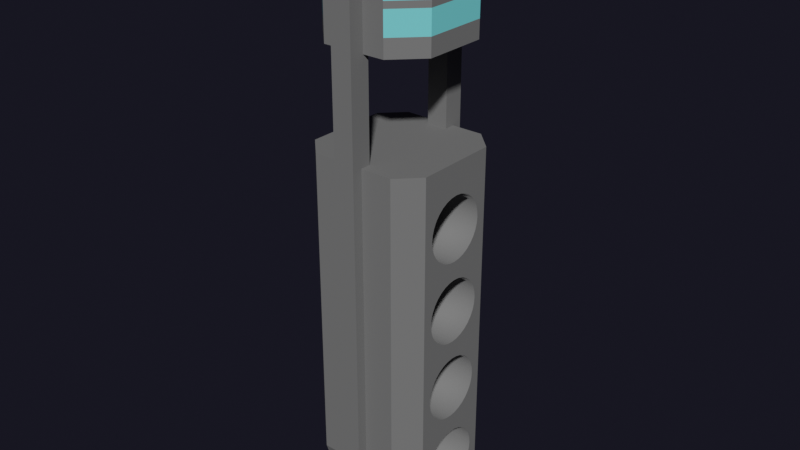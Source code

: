 # Source: Building11.blend  (saved by Blender 2.80.75; exported with 4.5.12 LTS)
import bpy
from mathutils import Matrix  # noqa: F401  (used for matrix-valued properties, if any)

bpy.ops.wm.read_factory_settings(use_empty=True)
scene = bpy.context.scene
scene.name = 'Scene'

# ---- collections
col_main = bpy.data.collections.new('Main'); scene.collection.children.link(col_main)
col_cutters = bpy.data.collections.new('Cutters'); scene.collection.children.link(col_cutters)
col_cutters.hide_render = True
col_cameras = bpy.data.collections.new('Cameras'); scene.collection.children.link(col_cameras)
col_helpers = bpy.data.collections.new('Helpers'); scene.collection.children.link(col_helpers)
col_helpers.hide_render = True

# ---- materials (node trees are filled in below, after node groups)
mat_material_001 = bpy.data.materials.new('Material.001')
mat_material_001.use_transparent_shadow = False
mat_material_002 = bpy.data.materials.new('Material.002')
mat_material_002.use_transparent_shadow = False

# ---- material node trees
mat_material_001.use_nodes = True; mat_material_001.node_tree.nodes.clear()
_N = mat_material_001.node_tree.nodes; _L = mat_material_001.node_tree.links
n0 = _N.new('ShaderNodeOutputMaterial'); n0.name = 'Material Output'; n0.location = (300, 300)
n1 = _N.new('ShaderNodeBsdfPrincipled'); n1.name = 'Principled BSDF'; n1.location = (10, 300)
n1.distribution = 'GGX'
n1.subsurface_method = 'BURLEY'
n1.inputs[0].default_value = (0.1626, 0.1626, 0.1626, 1.0)
n1.inputs[2].default_value = 0.7511
n1.inputs[3].default_value = 1.45
n1.inputs[27].default_value = (0.0, 0.0, 0.0, 1.0)
n1.inputs[28].default_value = 1.0
_L.new(n1.outputs[0], n0.inputs[0])
n0.is_active_output = True
mat_material_002.use_nodes = True; mat_material_002.node_tree.nodes.clear()
_N = mat_material_002.node_tree.nodes; _L = mat_material_002.node_tree.links
n0 = _N.new('ShaderNodeOutputMaterial'); n0.name = 'Material Output'; n0.location = (300, 300)
n1 = _N.new('ShaderNodeBsdfPrincipled'); n1.name = 'Principled BSDF'; n1.location = (10, 300)
n1.distribution = 'GGX'
n1.subsurface_method = 'BURLEY'
n1.inputs[0].default_value = (0.1878, 0.7547, 0.8, 1.0)
n1.inputs[2].default_value = 0.1054
n1.inputs[3].default_value = 1.45
n1.inputs[13].default_value = 0.6435
n1.inputs[27].default_value = (0.0, 0.0, 0.0, 1.0)
n1.inputs[28].default_value = 1.0
_L.new(n1.outputs[0], n0.inputs[0])
n0.is_active_output = True

# ---- world
world_world = bpy.data.worlds.new('World'); scene.world = world_world
world_world.use_nodes = True; world_world.node_tree.nodes.clear()
_N = world_world.node_tree.nodes; _L = world_world.node_tree.links
n0 = _N.new('ShaderNodeOutputWorld'); n0.name = 'World Output'; n0.location = (300, 300)
n1 = _N.new('ShaderNodeBackground'); n1.name = 'Background'; n1.location = (10, 300)
n1.inputs[0].default_value = (0.08554, 0.08249, 0.1456, 1.0)
n1.inputs[1].default_value = 0.1
n2 = _N.new('ShaderNodeVolumeScatter'); n2.name = 'Volume Scatter'; n2.location = (11, 174)
n2.width = 140
n2.inputs[1].default_value = 0.0
_L.new(n1.outputs[0], n0.inputs[0])
_L.new(n2.outputs[0], n0.inputs[1])
n0.is_active_output = True
world_world.use_eevee_finite_volume = True
world_world.color = (0.0, 0.0, 0.0)
world_world.use_sun_shadow = False
world_world.sun_shadow_jitter_overblur = 0.0

# ---- meshes
me_cube_001 = bpy.data.meshes.new('Cube.001')
me_cube_001.from_pydata([(-20.05, 9.95, -95.0), (-20.05, -1.907e-06, -72.31), (-30.0, 9.95, -72.31), (-30.0, 9.95, 41.8), (-20.05, -1.907e-06, 41.8), (-30.0, 50.05, -72.31), (-20.05, 60.0, -95.0), (-20.05, 60.0, 41.8), (-30.0, 50.05, 41.8), (20.05, -1.907e-06, -72.31), (30.0, 9.95, -95.0), (20.05, -1.907e-06, 41.8), (30.0, 9.95, 41.8), (20.05, 60.0, -95.0), (30.0, 50.05, -95.0), (30.0, 50.05, 41.8), (20.05, 60.0, 41.8), (30.0, 17.11, -66.12), (-30.0, 17.11, -66.12), (30.0, 15.67, -68.16), (-30.0, 15.67, -68.16), (30.0, 21.38, -62.87), (-30.0, 21.38, -62.87), (30.0, 45.51, -42.27), (-30.0, 45.51, -42.27), (30.0, 19.03, -64.34), (-30.0, 19.03, -64.34), (30.0, 24.07, -61.78), (-30.0, 24.07, -61.78), (30.0, 14.79, -44.57), (-30.0, 14.79, -44.57), (30.0, 14.49, -42.27), (-30.0, 14.49, -42.27), (30.0, 24.07, -53.16), (-30.0, 24.07, -53.16), (30.0, 15.67, -46.78), (-30.0, 15.67, -46.78), (30.0, 30.0, -54.06), (-30.0, 30.0, -54.06), (30.0, 17.11, -48.82), (-30.0, 17.11, -48.82), (30.0, 33.03, -53.83), (-30.0, 33.03, -53.83), (30.0, 44.33, -46.78), (-30.0, 44.33, -46.78), (30.0, 45.21, -44.57), (-30.0, 45.21, -44.57), (30.0, 45.51, -72.67), (-30.0, 45.46, -72.31), (-29.84, 45.51, -72.67), (30.0, 45.21, -74.97), (-28.84, 45.21, -74.97), (30.0, 21.38, -52.07), (-30.0, 21.38, -52.07), (30.0, 26.97, -53.83), (-30.0, 26.97, -53.83), (30.0, 19.03, -50.6), (-30.0, 19.03, -50.6), (30.0, 35.93, -53.16), (-30.0, 35.93, -53.16), (30.0, 38.62, -52.07), (-30.0, 38.62, -52.07), (30.0, 40.97, -50.6), (-30.0, 40.97, -50.6), (30.0, 42.89, -48.82), (-30.0, 42.89, -48.82), (30.0, 14.49, -72.67), (-29.84, 14.49, -72.67), (30.0, 42.89, -66.12), (-30.0, 42.89, -66.12), (30.0, 14.79, -70.37), (-30.0, 14.79, -70.37), (-30.0, 14.54, -72.31), (30.0, 40.97, -64.34), (-30.0, 40.97, -64.34), (30.0, 24.07, -83.56), (-25.07, 24.07, -83.56), (30.0, 30.0, -84.46), (-24.67, 30.0, -84.46), (30.0, 26.97, -84.23), (-24.77, 26.97, -84.23), (30.0, 17.11, -79.22), (-26.97, 17.11, -79.22), (30.0, 45.21, -70.37), (-30.0, 45.21, -70.37), (30.0, 35.93, -61.78), (-30.0, 35.93, -61.78), (30.0, 14.79, -74.97), (-28.84, 14.79, -74.97), (30.0, 26.97, -61.11), (-30.0, 26.97, -61.11), (30.0, 38.62, -62.87), (-30.0, 38.62, -62.87), (30.0, 44.33, -68.16), (-30.0, 44.33, -68.16), (30.0, 42.89, -79.22), (-26.97, 42.89, -79.22), (30.0, 44.33, -77.18), (-27.87, 44.33, -77.18), (30.0, 30.0, -60.88), (-30.0, 30.0, -60.88), (30.0, 21.38, -82.47), (-25.55, 21.38, -82.47), (30.0, 15.67, -77.18), (-27.87, 15.67, -77.18), (30.0, 33.03, -61.11), (-30.0, 33.03, -61.11), (30.0, 35.93, -83.56), (-25.07, 35.93, -83.56), (30.0, 40.97, -81.0), (-26.19, 40.97, -81.0), (30.0, 33.03, -84.23), (-24.77, 33.03, -84.23), (30.0, 38.62, -82.47), (-25.55, 38.62, -82.47), (30.0, 14.79, -9.57), (-30.0, 14.79, -9.57), (30.0, 21.38, -32.47), (-30.0, 21.38, -32.47), (30.0, 33.03, -23.43), (-30.0, 33.03, -23.43), (30.0, 14.49, -11.87), (-30.0, 14.49, -11.87), (30.0, 30.0, -23.66), (-30.0, 30.0, -23.66), (30.0, 26.97, -30.71), (-30.0, 26.97, -30.71), (30.0, 35.93, -22.76), (-30.0, 35.93, -22.76), (30.0, 30.0, -30.48), (-30.0, 30.0, -30.48), (30.0, 38.62, -32.47), (-30.0, 38.62, -32.47), (30.0, 24.07, -22.76), (-30.0, 24.07, -22.76), (30.0, 21.38, -21.67), (-30.0, 21.38, -21.67), (30.0, 19.03, -3.536), (-30.0, 19.03, -3.536), (30.0, 21.38, -2.07), (-30.0, 21.38, -2.07), (30.0, 19.03, -20.2), (-30.0, 19.03, -20.2), (30.0, 26.97, -23.43), (-30.0, 26.97, -23.43), (30.0, 42.89, -18.42), (-30.0, 42.89, -18.42), (30.0, 40.97, -20.2), (-30.0, 40.97, -20.2), (30.0, 38.62, -21.67), (-30.0, 38.62, -21.67), (30.0, 45.21, -14.17), (-30.0, 45.21, -14.17), (30.0, 17.11, -5.322), (-30.0, 17.11, -5.322), (30.0, 24.07, -0.981), (-30.0, 24.07, -0.981), (30.0, 15.67, -7.359), (-30.0, 15.67, -7.359), (30.0, 35.93, -31.38), (-30.0, 35.93, -31.38), (30.0, 33.03, -30.71), (-30.0, 33.03, -30.71), (30.0, 19.03, -33.94), (-30.0, 19.03, -33.94), (30.0, 15.67, -16.38), (-30.0, 15.67, -16.38), (30.0, 14.79, -14.17), (-30.0, 14.79, -14.17), (30.0, 17.11, -18.42), (-30.0, 17.11, -18.42), (30.0, 44.33, -16.38), (-30.0, 44.33, -16.38), (30.0, 45.51, -11.87), (-30.0, 45.51, -11.87), (30.0, 19.03, -81.0), (-26.19, 19.03, -81.0), (30.0, 26.97, -0.3103), (-30.0, 26.97, -0.3103), (30.0, 30.0, -0.08384), (-30.0, 30.0, -0.08384), (30.0, 35.93, 7.642), (-30.0, 35.93, 7.642), (30.0, 45.51, 18.53), (-30.0, 45.51, 18.53), (30.0, 38.62, 8.731), (-30.0, 38.62, 8.731), (30.0, 45.21, 16.23), (-30.0, 45.21, 16.23), (30.0, 35.93, -0.981), (-30.0, 35.93, -0.981), (30.0, 38.62, -2.07), (-30.0, 38.62, -2.07), (30.0, 40.97, -3.536), (-30.0, 40.97, -3.536), (30.0, 33.03, -0.3103), (-30.0, 33.03, -0.3103), (30.0, 45.21, -9.57), (-30.0, 45.21, -9.57), (30.0, 42.89, 11.98), (-30.0, 42.89, 11.98), (30.0, 33.03, 6.971), (-30.0, 33.03, 6.971), (30.0, 44.33, 14.02), (-30.0, 44.33, 14.02), (30.0, 40.97, 10.2), (-30.0, 40.97, 10.2), (30.0, 44.33, -7.359), (-30.0, 44.33, -7.359), (30.0, 42.89, -5.322), (-30.0, 42.89, -5.322), (30.0, 17.11, 11.98), (-30.0, 17.11, 11.98), (30.0, 14.79, -39.97), (-30.0, 14.79, -39.97), (30.0, 40.97, -33.94), (-30.0, 40.97, -33.94), (30.0, 15.67, 14.02), (-30.0, 15.67, 14.02), (30.0, 44.33, -37.76), (-30.0, 44.33, -37.76), (30.0, 15.67, -37.76), (-30.0, 15.67, -37.76), (30.0, 45.21, -39.97), (-30.0, 45.21, -39.97), (30.0, 24.07, -31.38), (-30.0, 24.07, -31.38), (30.0, 19.03, 10.2), (-30.0, 19.03, 10.2), (30.0, 26.97, 6.971), (-30.0, 26.97, 6.971), (30.0, 17.11, -35.72), (-30.0, 17.11, -35.72), (30.0, 24.07, 7.642), (-30.0, 24.07, 7.642), (30.0, 30.0, 6.745), (-30.0, 30.0, 6.745), (30.0, 21.38, 8.731), (-30.0, 21.38, 8.731), (30.0, 42.89, -35.72), (-30.0, 42.89, -35.72), (30.0, 14.79, 16.23), (-30.0, 14.79, 16.23), (30.0, 14.49, 18.53), (-30.0, 14.49, 18.53), (30.0, 40.97, 26.86), (-30.0, 40.97, 26.86), (30.0, 44.33, 23.04), (-30.0, 44.33, 23.04), (30.0, 45.21, 20.83), (-30.0, 45.21, 20.83), (30.0, 42.89, 25.08), (-30.0, 42.89, 25.08), (30.0, 35.93, 29.42), (-30.0, 35.93, 29.42), (30.0, 38.62, 28.33), (-30.0, 38.62, 28.33), (30.0, 21.38, 28.33), (-30.0, 21.38, 28.33), (30.0, 19.03, 26.86), (-30.0, 19.03, 26.86), (30.0, 33.03, 30.09), (-30.0, 33.03, 30.09), (30.0, 17.11, 25.08), (-30.0, 17.11, 25.08), (30.0, 30.0, 30.32), (-30.0, 30.0, 30.32), (30.0, 26.97, 30.09), (-30.0, 26.97, 30.09), (30.0, 24.07, 29.42), (-30.0, 24.07, 29.42), (30.0, 15.67, 23.04), (-30.0, 15.67, 23.04), (30.0, 14.79, 20.83), (-30.0, 14.79, 20.83)], [], [(9, 11, 4, 1), (14, 47, 50, 97, 95, 109, 113, 107, 111, 77, 79, 75, 101, 175, 81, 103, 87, 66, 10), (15, 16, 7, 8, 3, 4, 11, 12), (2, 32, 30, 36, 40, 57, 53, 34, 55, 38, 42, 59, 61, 63, 65, 44, 46, 24, 5, 48, 84, 94, 69, 74, 92, 86, 106, 100, 90, 28, 22, 26, 18, 20, 71, 72), (6, 7, 16, 13), (0, 1, 2), (6, 0, 2, 72, 67, 88, 104, 82, 176, 102, 76, 80, 78, 112, 108, 114, 110, 96, 98, 51, 49, 48, 5), (1, 4, 3, 2), (7, 6, 5, 8), (15, 14, 13, 16), (11, 9, 10, 12), (0, 10, 9, 1), (6, 13, 14, 10, 0), (241, 242, 244, 243), (141, 142, 170, 169), (95, 96, 110, 109), (54, 55, 34, 33), (135, 136, 142, 141), (161, 162, 160, 159), (73, 74, 69, 68), (99, 100, 106, 105), (121, 122, 116, 115), (105, 106, 86, 85), (253, 254, 256, 255), (151, 152, 172, 171), (103, 104, 88, 87), (21, 22, 28, 27), (113, 114, 108, 107), (31, 32, 214, 213), (85, 86, 92, 91), (219, 220, 224, 223), (58, 59, 42, 41), (257, 258, 270, 269), (185, 186, 182, 181), (213, 214, 222, 221), (159, 160, 132, 131), (165, 166, 168, 167), (231, 232, 164, 163), (149, 150, 128, 127), (89, 90, 100, 99), (153, 154, 138, 137), (27, 28, 90, 89), (263, 264, 260, 259), (255, 256, 246, 245), (205, 206, 186, 185), (191, 192, 194, 193), (45, 46, 44, 43), (29, 30, 32, 31), (109, 110, 114, 113), (177, 178, 180, 179), (187, 188, 204, 203), (62, 63, 61, 60), (97, 98, 96, 95), (70, 71, 20, 19), (179, 180, 196, 195), (195, 196, 190, 189), (50, 51, 98, 97), (221, 222, 232, 231), (23, 24, 46, 45), (129, 130, 162, 161), (211, 212, 218, 217), (33, 34, 53, 52), (43, 44, 65, 64), (207, 208, 198, 197), (125, 126, 130, 129), (107, 108, 112, 111), (233, 234, 238, 237), (123, 124, 144, 143), (209, 210, 208, 207), (87, 88, 67, 66), (269, 270, 268, 267), (169, 170, 166, 165), (265, 266, 262, 261), (52, 53, 57, 56), (163, 164, 118, 117), (229, 230, 234, 233), (117, 118, 226, 225), (91, 92, 74, 73), (273, 274, 272, 271), (157, 158, 154, 153), (147, 148, 150, 149), (119, 120, 124, 123), (17, 18, 26, 25), (155, 156, 178, 177), (245, 246, 252, 251), (66, 67, 72, 71, 70), (193, 194, 210, 209), (243, 244, 274, 273), (225, 226, 126, 125), (143, 144, 134, 133), (201, 202, 236, 235), (217, 218, 242, 241), (171, 172, 146, 145), (137, 138, 140, 139), (249, 250, 184, 183), (101, 102, 176, 175), (111, 112, 78, 77), (247, 248, 250, 249), (35, 36, 30, 29), (19, 20, 18, 17), (81, 82, 104, 103), (183, 184, 188, 187), (93, 94, 84, 83), (271, 272, 264, 263), (139, 140, 156, 155), (5, 24, 224, 220, 240, 216, 132, 160, 162, 130, 126, 226, 118, 164, 232, 222, 214, 32, 2, 3, 122, 168, 166, 170, 142, 136, 134, 144, 124, 120, 128, 150, 148, 146, 172, 152, 174, 8), (8, 174, 198, 208, 210, 194, 192, 190, 196, 180, 178, 156, 140, 138, 154, 158, 116, 122, 3, 244, 242, 218, 212, 228, 238, 234, 230, 236, 202, 182, 186, 206, 200, 204, 188, 184), (184, 250, 248, 252, 246, 256, 254, 262, 266, 268, 270, 258, 260, 264, 272, 274, 244, 3, 8), (145, 146, 148, 147), (237, 238, 228, 227), (267, 268, 266, 265), (68, 69, 94, 93), (39, 40, 36, 35), (79, 80, 76, 75), (41, 42, 38, 37), (251, 252, 248, 247), (133, 134, 136, 135), (181, 182, 202, 201), (37, 38, 55, 54), (60, 61, 59, 58), (75, 76, 102, 101), (56, 57, 40, 39), (261, 262, 254, 253), (235, 236, 230, 229), (10, 31, 213, 221, 231, 163, 117, 225, 125, 129, 161, 159, 131, 215, 239, 219, 223, 23, 14, 15, 173, 151, 171, 145, 147, 149, 127, 119, 123, 143, 133, 135, 141, 169, 165, 167, 121, 12), (12, 121, 115, 157, 153, 137, 139, 155, 177, 179, 195, 189, 191, 193, 209, 207, 197, 173, 15, 183, 187, 203, 199, 205, 185, 181, 201, 235, 229, 233, 237, 227, 211, 217, 241, 243), (243, 273, 271, 263, 259, 257, 269, 267, 265, 261, 253, 255, 245, 251, 247, 249, 183, 15, 12), (23, 45, 43, 64, 62, 60, 58, 41, 37, 54, 33, 52, 56, 39, 35, 29, 31, 10, 66, 70, 19, 17, 25, 21, 27, 89, 99, 105, 85, 91, 73, 68, 93, 83, 47, 14), (215, 216, 240, 239), (64, 65, 63, 62), (83, 84, 48, 49, 47), (199, 200, 206, 205), (47, 49, 51, 50), (175, 176, 82, 81), (197, 198, 174, 173), (25, 26, 22, 21), (189, 190, 192, 191), (131, 132, 216, 215), (77, 78, 80, 79), (173, 174, 152, 151), (223, 224, 24, 23), (203, 204, 200, 199), (259, 260, 258, 257), (127, 128, 120, 119), (167, 168, 122, 121), (239, 240, 220, 219), (227, 228, 212, 211), (115, 116, 158, 157)])
me_cube_001.polygons.foreach_set('use_smooth', [0, 0, 0, 0, 0, 0, 0, 0, 0, 0, 0, 0, 0, 1, 1, 1, 1, 1, 1, 1, 1, 1, 1, 1, 1, 1, 1, 1, 1, 1, 1, 1, 1, 1, 1, 1, 1, 1, 1, 1, 1, 1, 1, 1, 1, 1, 1, 1, 1, 1, 1, 1, 1, 1, 1, 1, 1, 1, 1, 1, 1, 1, 1, 1, 1, 1, 1, 1, 1, 1, 1, 1, 1, 1, 1, 1, 1, 1, 1, 1, 1, 1, 1, 1, 1, 1, 1, 1, 1, 1, 1, 1, 1, 1, 1, 1, 1, 1, 1, 1, 1, 1, 1, 1, 1, 0, 0, 0, 1, 1, 1, 1, 1, 1, 1, 1, 1, 1, 1, 1, 1, 1, 1, 1, 0, 0, 0, 0, 1, 1, 1, 1, 1, 1, 1, 1, 1, 1, 1, 1, 1, 1, 1, 1, 1, 1, 1, 1])
_uv = me_cube_001.uv_layers.new(name='UVMap')
_uv.uv.foreach_set('vector', [0.4165, 0.7915, 0.625, 0.7915, 0.625, 0.9585, 0.4165, 0.9585, 0.375, 0.5415, 0.4158, 0.5604, 0.4116, 0.5616, 0.4076, 0.5653, 0.4038, 0.5713, 0.4006, 0.5793, 0.3979, 0.5891, 0.3959, 0.6003, 0.3947, 0.6124, 0.3943, 0.625, 0.3947, 0.6376, 0.3959, 0.6497, 0.3979, 0.6609, 0.4006, 0.6707, 0.4038, 0.6787, 0.4076, 0.6847, 0.4116, 0.6884, 0.4158, 0.6896, 0.375, 0.7085, 0.625, 0.5415, 0.6665, 0.5, 0.8335, 0.5, 0.875, 0.5415, 0.875, 0.7085, 0.8335, 0.75, 0.6665, 0.75, 0.625, 0.7085, 0.4165, 0.04146, 0.4714, 0.06039, 0.4672, 0.06163, 0.4631, 0.0653, 0.4594, 0.07128, 0.4561, 0.07931, 0.4535, 0.0891, 0.4515, 0.1003, 0.4502, 0.1124, 0.4498, 0.125, 0.4502, 0.1376, 0.4515, 0.1497, 0.4535, 0.1609, 0.4561, 0.1707, 0.4594, 0.1787, 0.4631, 0.1847, 0.4672, 0.1884, 0.4714, 0.1896, 0.4165, 0.2085, 0.4165, 0.1894, 0.42, 0.1884, 0.4241, 0.1847, 0.4278, 0.1787, 0.431, 0.1707, 0.4337, 0.1609, 0.4357, 0.1497, 0.4369, 0.1376, 0.4373, 0.125, 0.4369, 0.1124, 0.4357, 0.1003, 0.4337, 0.0891, 0.431, 0.07931, 0.4278, 0.07128, 0.4241, 0.0653, 0.42, 0.06163, 0.4165, 0.06058, 0.375, 0.2915, 0.625, 0.2915, 0.625, 0.4585, 0.375, 0.4585, 0.1665, 0.7085, 0.1665, 0.75, 0.125, 0.7085, 0.1665, 0.5, 0.1665, 0.7085, 0.125, 0.7085, 0.125, 0.6894, 0.1257, 0.6896, 0.1299, 0.6884, 0.1339, 0.6847, 0.1376, 0.6787, 0.1409, 0.6707, 0.1436, 0.6609, 0.1455, 0.6497, 0.1468, 0.6376, 0.1472, 0.625, 0.1468, 0.6124, 0.1455, 0.6003, 0.1436, 0.5891, 0.1409, 0.5793, 0.1376, 0.5713, 0.1339, 0.5653, 0.1299, 0.5616, 0.1257, 0.5604, 0.125, 0.5606, 0.125, 0.5415, 0.4165, 0.9585, 0.625, 0.9585, 0.625, 1.0, 0.4165, 1.0, 0.625, 0.2915, 0.375, 0.2915, 0.4165, 0.2085, 0.625, 0.2085, 0.625, 0.5415, 0.375, 0.5415, 0.375, 0.4585, 0.625, 0.4585, 0.625, 0.7915, 0.4165, 0.7915, 0.375, 0.7085, 0.625, 0.7085, 0.1665, 0.7085, 0.375, 0.7085, 0.3335, 0.75, 0.1665, 0.75, 0.1665, 0.5, 0.3335, 0.5, 0.375, 0.5415, 0.375, 0.7085, 0.1665, 0.7085, 0.5312, 0.5517, 0.5312, 0.9483, 0.5, 0.9483, 0.5, 0.5517, 0.625, 0.5517, 0.625, 0.9483, 0.5938, 0.9483, 0.5938, 0.5517, 0.9062, 0.5517, 0.9062, 0.9283, 0.875, 0.9231, 0.875, 0.5517, 0.7188, 0.5517, 0.7188, 0.9483, 0.6875, 0.9483, 0.6875, 0.5517, 0.6562, 0.5517, 0.6562, 0.9483, 0.625, 0.9483, 0.625, 0.5517, 0.2188, 0.5517, 0.2188, 0.9483, 0.1875, 0.9483, 0.1875, 0.5517, 0.125, 0.5517, 0.125, 0.9483, 0.09375, 0.9483, 0.09375, 0.5517, 0.25, 0.5517, 0.25, 0.9483, 0.2188, 0.9483, 0.2188, 0.5517, 0.5, 0.5517, 0.5, 0.9483, 0.4688, 0.9483, 0.4688, 0.5517, 0.2188, 0.5517, 0.2188, 0.9483, 0.1875, 0.9483, 0.1875, 0.5517, 0.1875, 0.5517, 0.1875, 0.9483, 0.1562, 0.9483, 0.1562, 0.5517, 0.9688, 0.5517, 0.9688, 0.9483, 0.9375, 0.9483, 0.9375, 0.5517, 0.5625, 0.5517, 0.5625, 0.9342, 0.5312, 0.9406, 0.5312, 0.5517, 0.3438, 0.5517, 0.3438, 0.9483, 0.3125, 0.9483, 0.3125, 0.5517, 0.8438, 0.5517, 0.8438, 0.9188, 0.8125, 0.9157, 0.8125, 0.5517, 0.5, 0.5517, 0.5, 0.9483, 0.4688, 0.9483, 0.4688, 0.5517, 0.1875, 0.5517, 0.1875, 0.9483, 0.1562, 0.9483, 0.1562, 0.5517, 0.0625, 0.5517, 0.0625, 0.9483, 0.03125, 0.9483, 0.03125, 0.5517, 0.8125, 0.5517, 0.8125, 0.9483, 0.7812, 0.9483, 0.7812, 0.5517, 0.3438, 0.5517, 0.3438, 0.9483, 0.3125, 0.9483, 0.3125, 0.5517, 0.8438, 0.5517, 0.8438, 0.9483, 0.8125, 0.9483, 0.8125, 0.5517, 0.4688, 0.5517, 0.4688, 0.9483, 0.4375, 0.9483, 0.4375, 0.5517, 0.1875, 0.5517, 0.1875, 0.9483, 0.1562, 0.9483, 0.1562, 0.5517, 0.5625, 0.5517, 0.5625, 0.9483, 0.5312, 0.9483, 0.5312, 0.5517, 0.4062, 0.5517, 0.4062, 0.9483, 0.375, 0.9483, 0.375, 0.5517, 0.8438, 0.5517, 0.8438, 0.9483, 0.8125, 0.9483, 0.8125, 0.5517, 0.2812, 0.5517, 0.2812, 0.9483, 0.25, 0.9483, 0.25, 0.5517, 0.4062, 0.5517, 0.4062, 0.9483, 0.375, 0.9483, 0.375, 0.5517, 0.3125, 0.5517, 0.3125, 0.9483, 0.2812, 0.9483, 0.2812, 0.5517, 0.4062, 0.5517, 0.4062, 0.9483, 0.375, 0.9483, 0.375, 0.5517, 0.1562, 0.5517, 0.1562, 0.9483, 0.125, 0.9483, 0.125, 0.5517, 0.875, 0.5517, 0.875, 0.9483, 0.8438, 0.9483, 0.8438, 0.5517, 0.1562, 0.5517, 0.1562, 0.9483, 0.125, 0.9483, 0.125, 0.5517, 0.9688, 0.5517, 0.9688, 0.9483, 0.9375, 0.9483, 0.9375, 0.5517, 0.5312, 0.5517, 0.5312, 0.9483, 0.5, 0.9483, 0.5, 0.5517, 0.875, 0.5517, 0.875, 0.9231, 0.8438, 0.9188, 0.8438, 0.5517, 0.2812, 0.5517, 0.2812, 0.9483, 0.25, 0.9483, 0.25, 0.5517, 0.9688, 0.5517, 0.9688, 0.9483, 0.9375, 0.9483, 0.9375, 0.5517, 0.875, 0.5517, 0.875, 0.9483, 0.8438, 0.9483, 0.8438, 0.5517, 0.9375, 0.5517, 0.9375, 0.9342, 0.9062, 0.9283, 0.9062, 0.5517, 0.4688, 0.5517, 0.4688, 0.9483, 0.4375, 0.9483, 0.4375, 0.5517, 0.25, 0.5517, 0.25, 0.9483, 0.2188, 0.9483, 0.2188, 0.5517, 0.2188, 0.5517, 0.2188, 0.9483, 0.1875, 0.9483, 0.1875, 0.5517, 0.9688, 0.5517, 0.9688, 0.9406, 0.9375, 0.9342, 0.9375, 0.5517, 0.4375, 0.5517, 0.4375, 0.9483, 0.4062, 0.9483, 0.4062, 0.5517, 1.0, 0.5517, 1.0, 0.9483, 0.9688, 0.9483, 0.9688, 0.5517, 0.25, 0.5517, 0.25, 0.9483, 0.2188, 0.9483, 0.2188, 0.5517, 0.5938, 0.5517, 0.5938, 0.9483, 0.5625, 0.9483, 0.5625, 0.5517, 0.6875, 0.5517, 0.6875, 0.9483, 0.6562, 0.9483, 0.6562, 0.5517, 0.9375, 0.5517, 0.9375, 0.9483, 0.9062, 0.9483, 0.9062, 0.5517, 0.0625, 0.5517, 0.0625, 0.9483, 0.03125, 0.9483, 0.03125, 0.5517, 0.2812, 0.5517, 0.2812, 0.9483, 0.25, 0.9483, 0.25, 0.5517, 0.8125, 0.5517, 0.8125, 0.9157, 0.7812, 0.9137, 0.7812, 0.5517, 0.6875, 0.5517, 0.6875, 0.9483, 0.6562, 0.9483, 0.6562, 0.5517, 0.75, 0.5517, 0.75, 0.9483, 0.7188, 0.9483, 0.7188, 0.5517, 0.09375, 0.5517, 0.09375, 0.9483, 0.0625, 0.9483, 0.0625, 0.5517, 0.5312, 0.5517, 0.5312, 0.9406, 0.5, 0.9472, 0.5, 0.5517, 0.3125, 0.5517, 0.3125, 0.9483, 0.2812, 0.9483, 0.2812, 0.5517, 0.5938, 0.5517, 0.5938, 0.9483, 0.5625, 0.9483, 0.5625, 0.5517, 0.25, 0.5517, 0.25, 0.9483, 0.2188, 0.9483, 0.2188, 0.5517, 0.6562, 0.5517, 0.6562, 0.9483, 0.625, 0.9483, 0.625, 0.5517, 0.375, 0.5517, 0.375, 0.9483, 0.3438, 0.9483, 0.3438, 0.5517, 0.7188, 0.5517, 0.7188, 0.9483, 0.6875, 0.9483, 0.6875, 0.5517, 0.3438, 0.5517, 0.3438, 0.9483, 0.3125, 0.9483, 0.3125, 0.5517, 0.1562, 0.5517, 0.1562, 0.9483, 0.125, 0.9483, 0.125, 0.5517, 0.4688, 0.5517, 0.4688, 0.9483, 0.4375, 0.9483, 0.4375, 0.5517, 0.4375, 0.5517, 0.4375, 0.9483, 0.4062, 0.9483, 0.4062, 0.5517, 0.875, 0.5517, 0.875, 0.9483, 0.8438, 0.9483, 0.8438, 0.5517, 0.7812, 0.5517, 0.7812, 0.9483, 0.75, 0.9483, 0.75, 0.5517, 0.4062, 0.5517, 0.4062, 0.9483, 0.375, 0.9483, 0.375, 0.5517, 0.3125, 0.5517, 0.3125, 0.9483, 0.2812, 0.9483, 0.2812, 0.5517, 0.125, 0.5517, 0.125, 0.9483, 0.09375, 0.9483, 0.09375, 0.5517, 0.5, 0.5517, 0.5, 0.9472, 0.4952, 0.9483, 0.4688, 0.9483, 0.4688, 0.5517, 0.125, 0.5517, 0.125, 0.9483, 0.09375, 0.9483, 0.09375, 0.5517, 0.5, 0.5517, 0.5, 0.9483, 0.4688, 0.9483, 0.4688, 0.5517, 0.3125, 0.5517, 0.3125, 0.9483, 0.2812, 0.9483, 0.2812, 0.5517, 0.7188, 0.5517, 0.7188, 0.9483, 0.6875, 0.9483, 0.6875, 0.5517, 0.7812, 0.5517, 0.7812, 0.9483, 0.75, 0.9483, 0.75, 0.5517, 0.5625, 0.5517, 0.5625, 0.9483, 0.5312, 0.9483, 0.5312, 0.5517, 0.9375, 0.5517, 0.9375, 0.9483, 0.9062, 0.9483, 0.9062, 0.5517, 0.375, 0.5517, 0.375, 0.9483, 0.3438, 0.9483, 0.3438, 0.5517, 0.03125, 0.5517, 0.03125, 0.9483, 0.0, 0.9483, 0.0, 0.5517, 0.6562, 0.5517, 0.6562, 0.9188, 0.625, 0.9231, 0.625, 0.5517, 0.7812, 0.5517, 0.7812, 0.9137, 0.75, 0.9131, 0.75, 0.5517, 0.0625, 0.5517, 0.0625, 0.9483, 0.03125, 0.9483, 0.03125, 0.5517, 0.5625, 0.5517, 0.5625, 0.9483, 0.5312, 0.9483, 0.5312, 0.5517, 0.4375, 0.5517, 0.4375, 0.9483, 0.4062, 0.9483, 0.4062, 0.5517, 0.5938, 0.5517, 0.5937, 0.9283, 0.5625, 0.9342, 0.5625, 0.5517, 1.0, 0.5517, 1.0, 0.9483, 0.9688, 0.9483, 0.9688, 0.5517, 0.0625, 0.5517, 0.0625, 0.9483, 0.03125, 0.9483, 0.03125, 0.5517, 0.4375, 0.5517, 0.4375, 0.9483, 0.4062, 0.9483, 0.4062, 0.5517, 0.3438, 0.5517, 0.3438, 0.9483, 0.3125, 0.9483, 0.3125, 0.5517, 0.4165, 0.2085, 0.4714, 0.1896, 0.4756, 0.1884, 0.4796, 0.1847, 0.4833, 0.1787, 0.4866, 0.1707, 0.4893, 0.1609, 0.4913, 0.1497, 0.4925, 0.1376, 0.4929, 0.125, 0.4925, 0.1124, 0.4913, 0.1003, 0.4893, 0.0891, 0.4866, 0.07931, 0.4833, 0.07128, 0.4796, 0.0653, 0.4756, 0.06163, 0.4714, 0.06039, 0.4165, 0.04146, 0.625, 0.04146, 0.5269, 0.06039, 0.5227, 0.06163, 0.5187, 0.0653, 0.515, 0.07128, 0.5117, 0.07931, 0.509, 0.0891, 0.507, 0.1003, 0.5058, 0.1124, 0.5054, 0.125, 0.5058, 0.1376, 0.507, 0.1497, 0.509, 0.1609, 0.5117, 0.1707, 0.515, 0.1787, 0.5187, 0.1847, 0.5227, 0.1884, 0.5269, 0.1896, 0.625, 0.2085, 0.625, 0.2085, 0.5269, 0.1896, 0.5311, 0.1884, 0.5352, 0.1847, 0.5389, 0.1787, 0.5421, 0.1707, 0.5448, 0.1609, 0.5468, 0.1497, 0.548, 0.1376, 0.5485, 0.125, 0.548, 0.1124, 0.5468, 0.1003, 0.5448, 0.0891, 0.5421, 0.07931, 0.5389, 0.07128, 0.5352, 0.0653, 0.5311, 0.06163, 0.5269, 0.06039, 0.625, 0.04146, 0.5825, 0.06039, 0.5783, 0.06163, 0.5742, 0.0653, 0.5705, 0.07128, 0.5672, 0.07931, 0.5646, 0.0891, 0.5626, 0.1003, 0.5614, 0.1124, 0.5609, 0.125, 0.5614, 0.1376, 0.5626, 0.1497, 0.5646, 0.1609, 0.5672, 0.1707, 0.5705, 0.1787, 0.5742, 0.1847, 0.5783, 0.1884, 0.5825, 0.1896, 0.5825, 0.1896, 0.5867, 0.1884, 0.5907, 0.1847, 0.5944, 0.1787, 0.5977, 0.1707, 0.6004, 0.1609, 0.6024, 0.1497, 0.6036, 0.1376, 0.604, 0.125, 0.6036, 0.1124, 0.6024, 0.1003, 0.6004, 0.0891, 0.5977, 0.07931, 0.5944, 0.07128, 0.5907, 0.0653, 0.5867, 0.06163, 0.5825, 0.06039, 0.625, 0.04146, 0.625, 0.2085, 0.9062, 0.5517, 0.9062, 0.9483, 0.875, 0.9483, 0.875, 0.5517, 0.6562, 0.5517, 0.6562, 0.9483, 0.625, 0.9483, 0.625, 0.5517, 0.2812, 0.5517, 0.2812, 0.9483, 0.25, 0.9483, 0.25, 0.5517, 0.09375, 0.5517, 0.09375, 0.9483, 0.0625, 0.9483, 0.0625, 0.5517, 0.5938, 0.5517, 0.5938, 0.9483, 0.5625, 0.9483, 0.5625, 0.5517, 0.7188, 0.5517, 0.7188, 0.9137, 0.6875, 0.9157, 0.6875, 0.5517, 0.7812, 0.5517, 0.7812, 0.9483, 0.75, 0.9483, 0.75, 0.5517, 0.09375, 0.5517, 0.09375, 0.9483, 0.0625, 0.9483, 0.0625, 0.5517, 0.6875, 0.5517, 0.6875, 0.9483, 0.6562, 0.9483, 0.6562, 0.5517, 0.8125, 0.5517, 0.8125, 0.9483, 0.7812, 0.9483, 0.7812, 0.5517, 0.75, 0.5517, 0.75, 0.9483, 0.7188, 0.9483, 0.7188, 0.5517, 0.8438, 0.5517, 0.8438, 0.9483, 0.8125, 0.9483, 0.8125, 0.5517, 0.6875, 0.5517, 0.6875, 0.9157, 0.6562, 0.9188, 0.6562, 0.5517, 0.625, 0.5517, 0.625, 0.9483, 0.5938, 0.9483, 0.5938, 0.5517, 0.2188, 0.5517, 0.2188, 0.9483, 0.1875, 0.9483, 0.1875, 0.5517, 0.75, 0.5517, 0.75, 0.9483, 0.7188, 0.9483, 0.7188, 0.5517, 0.375, 0.7085, 0.4714, 0.6896, 0.4756, 0.6884, 0.4796, 0.6847, 0.4833, 0.6787, 0.4866, 0.6707, 0.4893, 0.6609, 0.4913, 0.6497, 0.4925, 0.6376, 0.4929, 0.625, 0.4925, 0.6124, 0.4913, 0.6003, 0.4893, 0.5891, 0.4866, 0.5793, 0.4833, 0.5713, 0.4796, 0.5653, 0.4756, 0.5616, 0.4714, 0.5604, 0.375, 0.5415, 0.625, 0.5415, 0.5269, 0.5604, 0.5227, 0.5616, 0.5187, 0.5653, 0.515, 0.5713, 0.5117, 0.5793, 0.509, 0.5891, 0.507, 0.6003, 0.5058, 0.6124, 0.5054, 0.625, 0.5058, 0.6376, 0.507, 0.6497, 0.509, 0.6609, 0.5117, 0.6707, 0.515, 0.6787, 0.5187, 0.6847, 0.5227, 0.6884, 0.5269, 0.6896, 0.625, 0.7085, 0.625, 0.7085, 0.5269, 0.6896, 0.5311, 0.6884, 0.5352, 0.6847, 0.5389, 0.6787, 0.5421, 0.6707, 0.5448, 0.6609, 0.5468, 0.6497, 0.548, 0.6376, 0.5485, 0.625, 0.548, 0.6124, 0.5468, 0.6003, 0.5448, 0.5891, 0.5421, 0.5793, 0.5389, 0.5713, 0.5352, 0.5653, 0.5311, 0.5616, 0.5269, 0.5604, 0.625, 0.5415, 0.5825, 0.5604, 0.5783, 0.5616, 0.5742, 0.5653, 0.5705, 0.5713, 0.5672, 0.5793, 0.5646, 0.5891, 0.5626, 0.6003, 0.5614, 0.6124, 0.5609, 0.625, 0.5614, 0.6376, 0.5626, 0.6497, 0.5646, 0.6609, 0.5672, 0.6707, 0.5705, 0.6787, 0.5742, 0.6847, 0.5783, 0.6884, 0.5825, 0.6896, 0.5825, 0.6896, 0.5867, 0.6884, 0.5907, 0.6847, 0.5944, 0.6787, 0.5977, 0.6707, 0.6004, 0.6609, 0.6024, 0.6497, 0.6036, 0.6376, 0.604, 0.625, 0.6036, 0.6124, 0.6024, 0.6003, 0.6004, 0.5891, 0.5977, 0.5793, 0.5944, 0.5713, 0.5907, 0.5653, 0.5867, 0.5616, 0.5825, 0.5604, 0.625, 0.5415, 0.625, 0.7085, 0.4714, 0.5604, 0.4672, 0.5616, 0.4631, 0.5653, 0.4594, 0.5713, 0.4561, 0.5793, 0.4535, 0.5891, 0.4515, 0.6003, 0.4502, 0.6124, 0.4498, 0.625, 0.4502, 0.6376, 0.4515, 0.6497, 0.4535, 0.6609, 0.4561, 0.6707, 0.4594, 0.6787, 0.4631, 0.6847, 0.4672, 0.6884, 0.4714, 0.6896, 0.375, 0.7085, 0.4158, 0.6896, 0.42, 0.6884, 0.4241, 0.6847, 0.4278, 0.6787, 0.431, 0.6707, 0.4337, 0.6609, 0.4357, 0.6497, 0.4369, 0.6376, 0.4373, 0.625, 0.4369, 0.6124, 0.4357, 0.6003, 0.4337, 0.5891, 0.431, 0.5793, 0.4278, 0.5713, 0.4241, 0.5653, 0.42, 0.5616, 0.4158, 0.5604, 0.375, 0.5415, 0.125, 0.5517, 0.125, 0.9483, 0.09375, 0.9483, 0.09375, 0.5517, 0.9062, 0.5517, 0.9062, 0.9483, 0.875, 0.9483, 0.875, 0.5517, 0.03125, 0.5517, 0.03125, 0.9483, 0.004835, 0.9483, 0.0, 0.9472, 0.0, 0.5517, 0.9062, 0.5517, 0.9062, 0.9483, 0.875, 0.9483, 0.875, 0.5517, 1.0, 0.5517, 1.0, 0.9472, 0.9688, 0.9406, 0.9688, 0.5517, 0.625, 0.5517, 0.625, 0.9231, 0.5937, 0.9283, 0.5938, 0.5517, 0.03125, 0.5517, 0.03125, 0.9483, 0.0, 0.9483, 0.0, 0.5517, 0.375, 0.5517, 0.375, 0.9483, 0.3438, 0.9483, 0.3438, 0.5517, 0.1875, 0.5517, 0.1875, 0.9483, 0.1562, 0.9483, 0.1562, 0.5517, 0.1562, 0.5517, 0.1562, 0.9483, 0.125, 0.9483, 0.125, 0.5517, 0.75, 0.5517, 0.75, 0.9131, 0.7188, 0.9137, 0.7188, 0.5517, 1.0, 0.5517, 1.0, 0.9483, 0.9688, 0.9483, 0.9688, 0.5517, 0.03125, 0.5517, 0.03125, 0.9483, 0.0, 0.9483, 0.0, 0.5517, 0.9375, 0.5517, 0.9375, 0.9483, 0.9062, 0.9483, 0.9062, 0.5517, 0.375, 0.5517, 0.375, 0.9483, 0.3438, 0.9483, 0.3438, 0.5517, 0.8125, 0.5517, 0.8125, 0.9483, 0.7812, 0.9483, 0.7812, 0.5517, 0.5312, 0.5517, 0.5312, 0.9483, 0.5, 0.9483, 0.5, 0.5517, 0.09375, 0.5517, 0.09375, 0.9483, 0.0625, 0.9483, 0.0625, 0.5517, 0.625, 0.5517, 0.625, 0.9483, 0.5938, 0.9483, 0.5938, 0.5517, 0.4688, 0.5517, 0.4688, 0.9483, 0.4375, 0.9483, 0.4375, 0.5517])
me_cube_001.materials.append(mat_material_001)
me_cube_001.materials.append(mat_material_002)
me_cube_001.use_remesh_preserve_volume = False
me_cube_001.use_remesh_preserve_attributes = False
me_cube_001.use_mirror_vertex_groups = False
me_cube_001.update()
me_cube_003 = bpy.data.meshes.new('Cube.003')
me_cube_003.from_pydata([(-15.25, -27.99, -27.99), (-27.99, -15.25, -27.99), (-27.99, -15.25, 27.99), (-15.25, -27.99, 27.99), (-27.99, 15.25, -27.99), (-15.25, 27.99, -27.99), (-15.25, 27.99, 27.99), (-27.99, 15.25, 27.99), (27.99, -15.25, -27.99), (15.25, -27.99, -27.99), (15.25, -27.99, 27.99), (27.99, -15.25, 27.99), (15.25, 27.99, -27.99), (27.99, 15.25, -27.99), (27.99, 15.25, 27.99), (15.25, 27.99, 27.99), (-15.25, -27.99, -19.48), (-15.25, -27.99, -8.518), (-15.25, -27.99, -5.479), (-15.25, -27.99, 5.479), (-15.25, -27.99, 8.518), (-15.25, -27.99, 19.48), (-27.99, -15.25, 19.48), (-27.99, -15.25, 8.518), (-27.99, -15.25, 5.479), (-27.99, -15.25, -5.479), (-27.99, -15.25, -8.518), (-27.99, -15.25, -19.48), (-15.25, 27.99, 19.48), (-15.25, 27.99, 8.518), (-15.25, 27.99, 5.479), (-15.25, 27.99, -5.479), (-15.25, 27.99, -8.518), (-15.25, 27.99, -19.48), (-27.99, 15.25, -19.48), (-27.99, 15.25, -8.518), (-27.99, 15.25, -5.479), (-27.99, 15.25, 5.479), (-27.99, 15.25, 8.518), (-27.99, 15.25, 19.48), (27.99, 15.25, 19.48), (27.99, 15.25, 8.518), (27.99, 15.25, 5.479), (27.99, 15.25, -5.479), (27.99, 15.25, -8.518), (27.99, 15.25, -19.48), (15.25, 27.99, -19.48), (15.25, 27.99, -8.518), (15.25, 27.99, -5.479), (15.25, 27.99, 5.479), (15.25, 27.99, 8.518), (15.25, 27.99, 19.48), (15.25, -27.99, 19.48), (15.25, -27.99, 8.518), (15.25, -27.99, 5.479), (15.25, -27.99, -5.479), (15.25, -27.99, -8.518), (15.25, -27.99, -19.48), (27.99, -15.25, -19.48), (27.99, -15.25, -8.518), (27.99, -15.25, -5.479), (27.99, -15.25, 5.479), (27.99, -15.25, 8.518), (27.99, -15.25, 19.48)], [], [(22, 2, 7, 39), (41, 42, 49, 50), (14, 15, 6, 7, 2, 3, 10, 11), (24, 23, 38, 37), (29, 30, 37, 38), (52, 10, 3, 21), (14, 40, 51, 15), (10, 52, 63, 11), (4, 5, 12, 13, 8, 9, 0, 1), (53, 54, 61, 62), (55, 56, 59, 60), (57, 9, 8, 58), (42, 41, 62, 61), (44, 43, 60, 59), (13, 45, 58, 8), (30, 29, 50, 49), (32, 31, 48, 47), (5, 33, 46, 12), (56, 55, 18, 17), (0, 16, 27, 1), (21, 3, 2, 22), (33, 5, 4, 34), (31, 32, 35, 36), (28, 6, 15, 51), (6, 28, 39, 7), (1, 27, 34, 4), (26, 25, 36, 35), (45, 13, 12, 46), (43, 44, 47, 48), (40, 14, 11, 63), (17, 18, 25, 26), (54, 53, 20, 19), (19, 20, 23, 24), (53, 62, 63, 52), (55, 60, 61, 54), (57, 58, 59, 56), (41, 50, 51, 40), (43, 48, 49, 42), (45, 46, 47, 44), (29, 38, 39, 28), (31, 36, 37, 30), (33, 34, 35, 32), (17, 26, 27, 16), (19, 24, 25, 18), (21, 22, 23, 20), (32, 47, 46, 33), (30, 49, 48, 31), (28, 51, 50, 29), (26, 35, 34, 27), (24, 37, 36, 25), (22, 39, 38, 23), (44, 59, 58, 45), (42, 61, 60, 43), (40, 63, 62, 41), (56, 17, 16, 57), (54, 19, 18, 55), (52, 21, 20, 53), (9, 57, 16, 0)])
me_cube_003.polygons.foreach_set('material_index', [0, 0, 0, 0, 0, 0, 0, 0, 0, 0, 0, 0, 0, 0, 0, 0, 0, 0, 0, 0, 0, 0, 0, 0, 0, 0, 0, 0, 0, 0, 0, 0, 0, 1, 1, 1, 1, 1, 1, 1, 1, 1, 1, 1, 1, 0, 0, 0, 1, 1, 1, 1, 1, 1, 0, 0, 0, 0])
_uv = me_cube_003.uv_layers.new(name='UVMap')
_uv.uv.foreach_set('vector', [0.587, 0.05692, 0.625, 0.05692, 0.625, 0.1931, 0.587, 0.1931, 0.538, 0.5569, 0.5245, 0.5569, 0.5245, 0.4431, 0.538, 0.4431, 0.625, 0.5569, 0.6819, 0.5, 0.8181, 0.5, 0.875, 0.5569, 0.875, 0.6931, 0.8181, 0.75, 0.6819, 0.75, 0.625, 0.6931, 0.5245, 0.05692, 0.538, 0.05692, 0.538, 0.1931, 0.5245, 0.1931, 0.538, 0.3069, 0.5245, 0.3069, 0.5245, 0.1931, 0.538, 0.1931, 0.587, 0.8069, 0.625, 0.8069, 0.625, 0.9431, 0.587, 0.9431, 0.625, 0.5569, 0.587, 0.5569, 0.587, 0.4431, 0.625, 0.4431, 0.625, 0.8069, 0.587, 0.8069, 0.587, 0.6931, 0.625, 0.6931, 0.125, 0.5569, 0.1819, 0.5, 0.3181, 0.5, 0.375, 0.5569, 0.375, 0.6931, 0.3181, 0.75, 0.1819, 0.75, 0.125, 0.6931, 0.538, 0.8069, 0.5245, 0.8069, 0.5245, 0.6931, 0.538, 0.6931, 0.4755, 0.8069, 0.462, 0.8069, 0.462, 0.6931, 0.4755, 0.6931, 0.413, 0.8069, 0.375, 0.8069, 0.375, 0.6931, 0.413, 0.6931, 0.5245, 0.5569, 0.538, 0.5569, 0.538, 0.6931, 0.5245, 0.6931, 0.462, 0.5569, 0.4755, 0.5569, 0.4755, 0.6931, 0.462, 0.6931, 0.375, 0.5569, 0.413, 0.5569, 0.413, 0.6931, 0.375, 0.6931, 0.5245, 0.3069, 0.538, 0.3069, 0.538, 0.4431, 0.5245, 0.4431, 0.462, 0.3069, 0.4755, 0.3069, 0.4755, 0.4431, 0.462, 0.4431, 0.375, 0.3069, 0.413, 0.3069, 0.413, 0.4431, 0.375, 0.4431, 0.462, 0.8069, 0.4755, 0.8069, 0.4755, 0.9431, 0.462, 0.9431, 0.375, 0.9431, 0.413, 0.9431, 0.413, 1.0, 0.375, 1.0, 0.587, 0.9431, 0.625, 0.9431, 0.625, 1.0, 0.587, 1.0, 0.413, 0.3069, 0.375, 0.3069, 0.375, 0.1931, 0.413, 0.1931, 0.4755, 0.3069, 0.462, 0.3069, 0.462, 0.1931, 0.4755, 0.1931, 0.587, 0.3069, 0.625, 0.3069, 0.625, 0.4431, 0.587, 0.4431, 0.625, 0.3069, 0.587, 0.3069, 0.587, 0.1931, 0.625, 0.1931, 0.375, 0.05692, 0.413, 0.05692, 0.413, 0.1931, 0.375, 0.1931, 0.462, 0.05692, 0.4755, 0.05692, 0.4755, 0.1931, 0.462, 0.1931, 0.413, 0.5569, 0.375, 0.5569, 0.375, 0.4431, 0.413, 0.4431, 0.4755, 0.5569, 0.462, 0.5569, 0.462, 0.4431, 0.4755, 0.4431, 0.587, 0.5569, 0.625, 0.5569, 0.625, 0.6931, 0.587, 0.6931, 0.462, 0.9431, 0.4755, 0.9431, 0.4755, 1.0, 0.462, 1.0, 0.5245, 0.8069, 0.538, 0.8069, 0.538, 0.9431, 0.5245, 0.9431, 0.5245, 0.9431, 0.538, 0.9431, 0.538, 1.0, 0.5245, 1.0, 0.538, 0.8069, 0.538, 0.6931, 0.587, 0.6931, 0.587, 0.8069, 0.4755, 0.8069, 0.4755, 0.6931, 0.5245, 0.6931, 0.5245, 0.8069, 0.413, 0.8069, 0.413, 0.6931, 0.462, 0.6931, 0.462, 0.8069, 0.538, 0.5569, 0.538, 0.4431, 0.587, 0.4431, 0.587, 0.5569, 0.4755, 0.5569, 0.4755, 0.4431, 0.5245, 0.4431, 0.5245, 0.5569, 0.413, 0.5569, 0.413, 0.4431, 0.462, 0.4431, 0.462, 0.5569, 0.538, 0.3069, 0.538, 0.1931, 0.587, 0.1931, 0.587, 0.3069, 0.4755, 0.3069, 0.4755, 0.1931, 0.5245, 0.1931, 0.5245, 0.3069, 0.413, 0.3069, 0.413, 0.1931, 0.462, 0.1931, 0.462, 0.3069, 0.462, 0.9431, 0.462, 1.0, 0.413, 1.0, 0.413, 0.9431, 0.5245, 0.9431, 0.5245, 1.0, 0.4755, 1.0, 0.4755, 0.9431, 0.587, 0.9431, 0.587, 1.0, 0.538, 1.0, 0.538, 0.9431, 0.462, 0.3069, 0.462, 0.4431, 0.413, 0.4431, 0.413, 0.3069, 0.5245, 0.3069, 0.5245, 0.4431, 0.4755, 0.4431, 0.4755, 0.3069, 0.587, 0.3069, 0.587, 0.4431, 0.538, 0.4431, 0.538, 0.3069, 0.462, 0.05692, 0.462, 0.1931, 0.413, 0.1931, 0.413, 0.05692, 0.5245, 0.05692, 0.5245, 0.1931, 0.4755, 0.1931, 0.4755, 0.05692, 0.587, 0.05692, 0.587, 0.1931, 0.538, 0.1931, 0.538, 0.05692, 0.462, 0.5569, 0.462, 0.6931, 0.413, 0.6931, 0.413, 0.5569, 0.5245, 0.5569, 0.5245, 0.6931, 0.4755, 0.6931, 0.4755, 0.5569, 0.587, 0.5569, 0.587, 0.6931, 0.538, 0.6931, 0.538, 0.5569, 0.462, 0.8069, 0.462, 0.9431, 0.413, 0.9431, 0.413, 0.8069, 0.5245, 0.8069, 0.5245, 0.9431, 0.4755, 0.9431, 0.4755, 0.8069, 0.587, 0.8069, 0.587, 0.9431, 0.538, 0.9431, 0.538, 0.8069, 0.375, 0.8069, 0.413, 0.8069, 0.413, 0.9431, 0.375, 0.9431])
me_cube_003.materials.append(mat_material_001)
me_cube_003.materials.append(mat_material_002)
me_cube_003.use_remesh_preserve_volume = False
me_cube_003.use_remesh_preserve_attributes = False
me_cube_003.use_mirror_vertex_groups = False
me_cube_003.update()
me_cube_004 = bpy.data.meshes.new('Cube.004')
me_cube_004.from_pydata([(-5.0, -5.0, -95.0), (-5.0, -5.0, 95.0), (-5.0, 5.0, -95.0), (-5.0, 5.0, 95.0), (5.0, -5.0, -95.0), (5.0, -5.0, 95.0), (5.0, 5.0, -95.0), (5.0, 5.0, 95.0), (-5.0, 55.0, -95.0), (-5.0, 55.0, 95.0), (-5.0, 65.0, -95.0), (-5.0, 65.0, 95.0), (5.0, 55.0, -95.0), (5.0, 55.0, 95.0), (5.0, 65.0, -95.0), (5.0, 65.0, 95.0)], [], [(0, 1, 3, 2), (2, 3, 7, 6), (6, 7, 5, 4), (4, 5, 1, 0), (2, 6, 4, 0), (7, 3, 1, 5), (8, 9, 11, 10), (10, 11, 15, 14), (14, 15, 13, 12), (12, 13, 9, 8), (10, 14, 12, 8), (15, 11, 9, 13)])
_uv = me_cube_004.uv_layers.new(name='UVMap')
_uv.uv.foreach_set('vector', [0.375, 0.0, 0.625, 0.0, 0.625, 0.25, 0.375, 0.25, 0.375, 0.25, 0.625, 0.25, 0.625, 0.5, 0.375, 0.5, 0.375, 0.5, 0.625, 0.5, 0.625, 0.75, 0.375, 0.75, 0.375, 0.75, 0.625, 0.75, 0.625, 1.0, 0.375, 1.0, 0.125, 0.5, 0.375, 0.5, 0.375, 0.75, 0.125, 0.75, 0.625, 0.5, 0.875, 0.5, 0.875, 0.75, 0.625, 0.75, 0.375, 0.0, 0.625, 0.0, 0.625, 0.25, 0.375, 0.25, 0.375, 0.25, 0.625, 0.25, 0.625, 0.5, 0.375, 0.5, 0.375, 0.5, 0.625, 0.5, 0.625, 0.75, 0.375, 0.75, 0.375, 0.75, 0.625, 0.75, 0.625, 1.0, 0.375, 1.0, 0.125, 0.5, 0.375, 0.5, 0.375, 0.75, 0.125, 0.75, 0.625, 0.5, 0.875, 0.5, 0.875, 0.75, 0.625, 0.75])
me_cube_004.materials.append(mat_material_001)
me_cube_004.materials.append(mat_material_002)
me_cube_004.use_remesh_preserve_volume = False
me_cube_004.use_remesh_preserve_attributes = False
me_cube_004.use_mirror_vertex_groups = False
me_cube_004.update()

# ---- objects
ob_cube_001 = bpy.data.objects.new('Cube.001', me_cube_001)
ob_cube_002 = bpy.data.objects.new('Cube.002', me_cube_003)
ob_cube_000 = bpy.data.objects.new('Cube.000', me_cube_004)

# ---- transforms, parenting, visibility, modifiers, constraints
ob_cube_001.location = (0.0, -30.0, 125.0)
ob_cube_001.scale = (1.0, 1.0, 1.316)
ob_cube_001.lineart.crease_threshold = 0.0
ob_cube_002.location = (0.0, 0.0, 255.0)
ob_cube_002.lineart.crease_threshold = 0.0
ob_cube_000.location = (0.0, -30.0, 125.0)
ob_cube_000.scale = (1.0, 1.0, 1.316)
ob_cube_000.lineart.crease_threshold = 0.0

# ---- collection membership
col_cameras.objects.link(ob_cube_001)
col_cameras.objects.link(ob_cube_002)
col_cameras.objects.link(ob_cube_000)

# ---- scene / render settings (as saved in the file)
scene.frame_start = 1; scene.frame_end = 120; scene.frame_set(0)
scene.render.engine = 'BLENDER_EEVEE_NEXT'
scene.render.image_settings.file_format = 'FFMPEG'
scene.render.image_settings.color_mode = 'RGB'
scene.render.use_motion_blur = True
scene.render.motion_blur_shutter = 1.0
scene.cycles.feature_set = 'EXPERIMENTAL'
scene.cycles.use_denoising = False
scene.cycles.samples = 128
scene.cycles.sampling_pattern = 'TABULATED_SOBOL'
scene.cycles.use_adaptive_sampling = False
scene.cycles.use_light_tree = False
scene.eevee.gi_diffuse_bounces = 2
scene.eevee.gi_visibility_resolution = '64'
scene.eevee.taa_samples = 32
scene.eevee.taa_render_samples = 32
scene.eevee.volumetric_samples = 24
scene.eevee.use_gtao = True
scene.eevee.gtao_quality = 0.5
scene.eevee.gtao_distance = 1.5
scene.eevee.fast_gi_quality = 0.5
scene.eevee.use_raytracing = True
scene.view_settings.view_transform = 'Filmic'
bpy.context.view_layer.update()

# ---- added for rendering (the .blend has no active camera and no usable light): camera, sun
cam_auto = bpy.data.cameras.new('AutoCamera')
cam_auto.lens = 50.0
cam_auto.sensor_width = 36.0
cam_auto.clip_end = 4832.38
ob_auto_camera = bpy.data.objects.new('AutoCamera', cam_auto)
scene.collection.objects.link(ob_auto_camera)
ob_auto_camera.location = (275.35, -330.42, 361.761)
ob_auto_camera.rotation_euler = (1.09748, -7.21219e-08, 0.694738)
scene.camera = ob_auto_camera
light_auto_sun = bpy.data.lights.new('AutoSun', 'SUN')
light_auto_sun.energy = 3.0
light_auto_sun.angle = 0.0523599
ob_auto_sun = bpy.data.objects.new('AutoSun', light_auto_sun)
scene.collection.objects.link(ob_auto_sun)
ob_auto_sun.rotation_euler = (0.872665, 0.174533, 0.523599)
bpy.context.view_layer.update()
